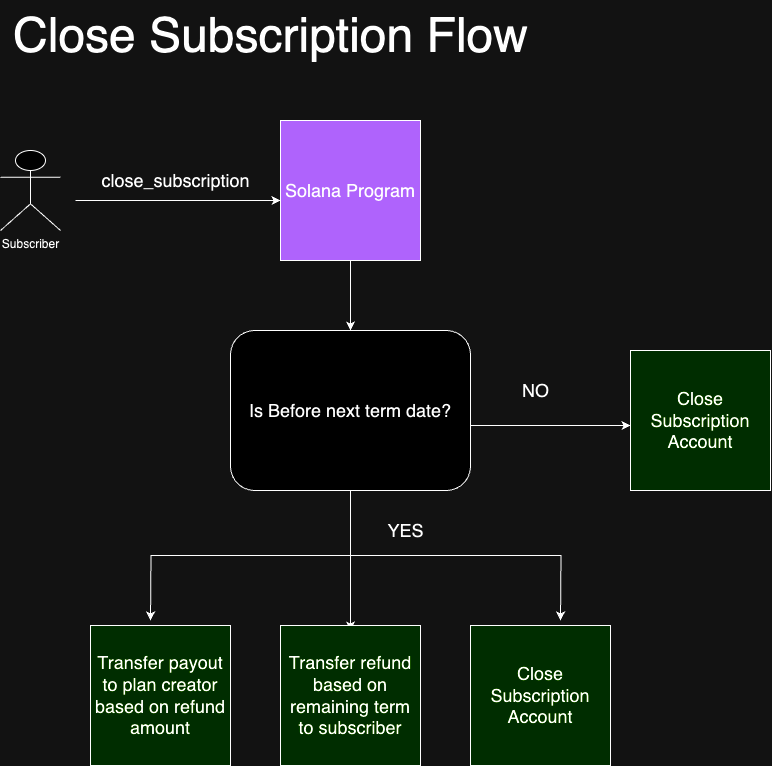

The diagram above was exported from draw.io. Its source (the exported page's mxGraphModel, read from the mxfile embedded in the PNG):
<mxGraphModel dx="615" dy="2540" grid="1" gridSize="10" guides="1" tooltips="1" connect="1" arrows="1" fold="1" page="1" pageScale="1" pageWidth="850" pageHeight="1100" math="0" shadow="0">
  <root>
    <mxCell id="0" />
    <mxCell id="1" parent="0" />
    <mxCell id="PwYgbEQkNYVh-hE2XNDw-1" value="&lt;font style=&quot;font-size: 48px;&quot;&gt;Close Subscription Flow&lt;/font&gt;" style="text;html=1;align=center;verticalAlign=middle;resizable=0;points=[];autosize=1;strokeColor=none;fillColor=none;" vertex="1" parent="1">
      <mxGeometry x="2620" y="-40" width="540" height="70" as="geometry" />
    </mxCell>
    <mxCell id="PwYgbEQkNYVh-hE2XNDw-2" style="edgeStyle=orthogonalEdgeStyle;rounded=0;orthogonalLoop=1;jettySize=auto;html=1;entryX=0;entryY=0.5;entryDx=0;entryDy=0;" edge="1" parent="1">
      <mxGeometry relative="1" as="geometry">
        <mxPoint x="2695" y="160" as="sourcePoint" />
        <mxPoint x="2900" y="160" as="targetPoint" />
      </mxGeometry>
    </mxCell>
    <mxCell id="PwYgbEQkNYVh-hE2XNDw-3" style="edgeStyle=orthogonalEdgeStyle;rounded=0;orthogonalLoop=1;jettySize=auto;html=1;entryX=0.5;entryY=0;entryDx=0;entryDy=0;exitX=0.5;exitY=1;exitDx=0;exitDy=0;" edge="1" parent="1" source="PwYgbEQkNYVh-hE2XNDw-17">
      <mxGeometry relative="1" as="geometry">
        <mxPoint x="2970" y="230" as="sourcePoint" />
        <mxPoint x="2970" y="290" as="targetPoint" />
      </mxGeometry>
    </mxCell>
    <mxCell id="PwYgbEQkNYVh-hE2XNDw-4" value="&lt;font style=&quot;font-size: 18px;&quot;&gt;close_subscription&lt;/font&gt;" style="text;html=1;align=center;verticalAlign=middle;resizable=0;points=[];autosize=1;strokeColor=none;fillColor=none;" vertex="1" parent="1">
      <mxGeometry x="2710" y="120" width="170" height="40" as="geometry" />
    </mxCell>
    <mxCell id="PwYgbEQkNYVh-hE2XNDw-5" style="edgeStyle=orthogonalEdgeStyle;rounded=0;orthogonalLoop=1;jettySize=auto;html=1;exitX=1;exitY=0.5;exitDx=0;exitDy=0;entryX=0;entryY=0.5;entryDx=0;entryDy=0;" edge="1" parent="1">
      <mxGeometry relative="1" as="geometry">
        <mxPoint x="3250" y="385" as="targetPoint" />
        <mxPoint x="3090" y="385" as="sourcePoint" />
      </mxGeometry>
    </mxCell>
    <mxCell id="PwYgbEQkNYVh-hE2XNDw-6" value="Subscriber" style="shape=umlActor;verticalLabelPosition=bottom;verticalAlign=top;html=1;outlineConnect=0;" vertex="1" parent="1">
      <mxGeometry x="2620" y="110" width="60" height="80" as="geometry" />
    </mxCell>
    <mxCell id="PwYgbEQkNYVh-hE2XNDw-7" value="&lt;font style=&quot;font-size: 18px;&quot;&gt;NO&lt;/font&gt;" style="text;html=1;align=center;verticalAlign=middle;resizable=0;points=[];autosize=1;strokeColor=none;fillColor=none;" vertex="1" parent="1">
      <mxGeometry x="3130" y="330" width="50" height="40" as="geometry" />
    </mxCell>
    <mxCell id="PwYgbEQkNYVh-hE2XNDw-8" style="edgeStyle=orthogonalEdgeStyle;rounded=0;orthogonalLoop=1;jettySize=auto;html=1;exitX=0.5;exitY=1;exitDx=0;exitDy=0;" edge="1" parent="1">
      <mxGeometry relative="1" as="geometry">
        <mxPoint x="2970" y="480" as="sourcePoint" />
        <mxPoint x="2970" y="480" as="targetPoint" />
      </mxGeometry>
    </mxCell>
    <mxCell id="PwYgbEQkNYVh-hE2XNDw-9" value="&lt;font style=&quot;font-size: 18px;&quot;&gt;YES&lt;/font&gt;" style="text;html=1;align=center;verticalAlign=middle;resizable=0;points=[];autosize=1;strokeColor=none;fillColor=none;" vertex="1" parent="1">
      <mxGeometry x="2995" y="470" width="60" height="40" as="geometry" />
    </mxCell>
    <mxCell id="PwYgbEQkNYVh-hE2XNDw-10" style="edgeStyle=orthogonalEdgeStyle;rounded=0;orthogonalLoop=1;jettySize=auto;html=1;exitX=0.5;exitY=1;exitDx=0;exitDy=0;entryX=0.5;entryY=0;entryDx=0;entryDy=0;" edge="1" parent="1" source="PwYgbEQkNYVh-hE2XNDw-13">
      <mxGeometry relative="1" as="geometry">
        <mxPoint x="2970" y="590" as="targetPoint" />
      </mxGeometry>
    </mxCell>
    <mxCell id="PwYgbEQkNYVh-hE2XNDw-11" style="edgeStyle=orthogonalEdgeStyle;rounded=0;orthogonalLoop=1;jettySize=auto;html=1;exitX=0.5;exitY=1;exitDx=0;exitDy=0;" edge="1" parent="1" source="PwYgbEQkNYVh-hE2XNDw-13">
      <mxGeometry relative="1" as="geometry">
        <mxPoint x="2770" y="580" as="targetPoint" />
      </mxGeometry>
    </mxCell>
    <mxCell id="PwYgbEQkNYVh-hE2XNDw-12" style="edgeStyle=orthogonalEdgeStyle;rounded=0;orthogonalLoop=1;jettySize=auto;html=1;exitX=0.5;exitY=1;exitDx=0;exitDy=0;" edge="1" parent="1" source="PwYgbEQkNYVh-hE2XNDw-13">
      <mxGeometry relative="1" as="geometry">
        <mxPoint x="3180" y="580" as="targetPoint" />
      </mxGeometry>
    </mxCell>
    <mxCell id="PwYgbEQkNYVh-hE2XNDw-13" value="&lt;font style=&quot;font-size: 18px;&quot;&gt;Is Before next term date?&lt;/font&gt;" style="rounded=1;whiteSpace=wrap;html=1;" vertex="1" parent="1">
      <mxGeometry x="2850" y="290" width="240" height="160" as="geometry" />
    </mxCell>
    <mxCell id="PwYgbEQkNYVh-hE2XNDw-14" value="&lt;span style=&quot;font-size: 18px;&quot;&gt;Transfer refund based on remaining term to subscriber&lt;/span&gt;" style="whiteSpace=wrap;html=1;aspect=fixed;fillColor=#BAFF91;" vertex="1" parent="1">
      <mxGeometry x="2900" y="585" width="140" height="140" as="geometry" />
    </mxCell>
    <mxCell id="PwYgbEQkNYVh-hE2XNDw-15" value="&lt;span style=&quot;font-size: 18px;&quot;&gt;Close Subscription Account&lt;/span&gt;" style="whiteSpace=wrap;html=1;aspect=fixed;fillColor=#BAFF91;" vertex="1" parent="1">
      <mxGeometry x="3090" y="585" width="140" height="140" as="geometry" />
    </mxCell>
    <mxCell id="PwYgbEQkNYVh-hE2XNDw-16" value="&lt;span style=&quot;font-size: 18px;&quot;&gt;Transfer payout to plan creator based on refund amount&lt;/span&gt;" style="whiteSpace=wrap;html=1;aspect=fixed;fillColor=#BAFF91;" vertex="1" parent="1">
      <mxGeometry x="2710" y="585" width="140" height="140" as="geometry" />
    </mxCell>
    <mxCell id="PwYgbEQkNYVh-hE2XNDw-17" value="&lt;font style=&quot;font-size: 18px;&quot;&gt;Solana Program&lt;/font&gt;" style="whiteSpace=wrap;html=1;aspect=fixed;fillColor=#B266FF;" vertex="1" parent="1">
      <mxGeometry x="2900" y="80" width="140" height="140" as="geometry" />
    </mxCell>
    <mxCell id="PwYgbEQkNYVh-hE2XNDw-18" value="&lt;font style=&quot;font-size: 18px;&quot;&gt;Close Subscription Account&lt;/font&gt;" style="whiteSpace=wrap;html=1;aspect=fixed;fillColor=#BAFF91;" vertex="1" parent="1">
      <mxGeometry x="3250" y="310" width="140" height="140" as="geometry" />
    </mxCell>
  </root>
</mxGraphModel>